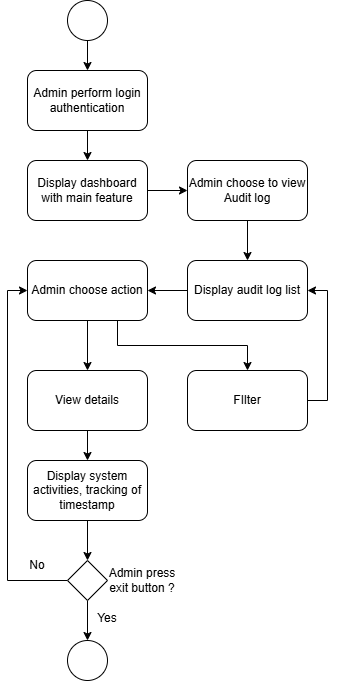

The diagram above was exported from draw.io. Its source (the exported page's mxGraphModel, read from the mxfile embedded in the PNG):
<mxGraphModel dx="774" dy="425" grid="1" gridSize="10" guides="1" tooltips="1" connect="1" arrows="1" fold="1" page="1" pageScale="1" pageWidth="827" pageHeight="1169" math="0" shadow="0">
  <root>
    <mxCell id="0" />
    <mxCell id="1" parent="0" />
    <mxCell id="8UKxiBMKvPIFfVERyFD5-5" edge="1" parent="1" source="8UKxiBMKvPIFfVERyFD5-1" style="edgeStyle=orthogonalEdgeStyle;rounded=0;orthogonalLoop=1;jettySize=auto;html=1;exitX=0.5;exitY=1;exitDx=0;exitDy=0;entryX=0.5;entryY=0;entryDx=0;entryDy=0;" target="8UKxiBMKvPIFfVERyFD5-2">
      <mxGeometry relative="1" as="geometry" />
    </mxCell>
    <mxCell id="8UKxiBMKvPIFfVERyFD5-1" parent="1" style="ellipse;whiteSpace=wrap;html=1;shapeInside=1;aspect=fixed;" value="" vertex="1">
      <mxGeometry height="40" width="40" x="360" y="40" as="geometry" />
    </mxCell>
    <mxCell id="8UKxiBMKvPIFfVERyFD5-4" edge="1" parent="1" source="8UKxiBMKvPIFfVERyFD5-2" style="edgeStyle=orthogonalEdgeStyle;rounded=0;orthogonalLoop=1;jettySize=auto;html=1;exitX=0.5;exitY=1;exitDx=0;exitDy=0;entryX=0.5;entryY=0;entryDx=0;entryDy=0;" target="8UKxiBMKvPIFfVERyFD5-3">
      <mxGeometry relative="1" as="geometry" />
    </mxCell>
    <mxCell id="8UKxiBMKvPIFfVERyFD5-2" parent="1" style="rounded=1;whiteSpace=wrap;html=1;roundedPerimeter=1;" value="Admin perform login authentication" vertex="1">
      <mxGeometry height="60" width="120" x="320" y="110" as="geometry" />
    </mxCell>
    <mxCell id="8UKxiBMKvPIFfVERyFD5-7" edge="1" parent="1" source="8UKxiBMKvPIFfVERyFD5-3" style="edgeStyle=orthogonalEdgeStyle;rounded=0;orthogonalLoop=1;jettySize=auto;html=1;exitX=1;exitY=0.5;exitDx=0;exitDy=0;entryX=0;entryY=0.5;entryDx=0;entryDy=0;" target="8UKxiBMKvPIFfVERyFD5-6">
      <mxGeometry relative="1" as="geometry" />
    </mxCell>
    <mxCell id="8UKxiBMKvPIFfVERyFD5-3" parent="1" style="rounded=1;whiteSpace=wrap;html=1;roundedPerimeter=1;" value="Display dashboard with main feature" vertex="1">
      <mxGeometry height="60" width="120" x="320" y="200" as="geometry" />
    </mxCell>
    <mxCell id="8UKxiBMKvPIFfVERyFD5-9" edge="1" parent="1" source="8UKxiBMKvPIFfVERyFD5-6" style="edgeStyle=orthogonalEdgeStyle;rounded=0;orthogonalLoop=1;jettySize=auto;html=1;exitX=0.5;exitY=1;exitDx=0;exitDy=0;entryX=0.5;entryY=0;entryDx=0;entryDy=0;" target="8UKxiBMKvPIFfVERyFD5-8">
      <mxGeometry relative="1" as="geometry" />
    </mxCell>
    <mxCell id="8UKxiBMKvPIFfVERyFD5-6" parent="1" style="rounded=1;whiteSpace=wrap;html=1;roundedPerimeter=1;" value="Admin choose to view&lt;div&gt;Audit log&lt;/div&gt;" vertex="1">
      <mxGeometry height="60" width="120" x="480" y="200" as="geometry" />
    </mxCell>
    <mxCell id="8UKxiBMKvPIFfVERyFD5-11" edge="1" parent="1" source="8UKxiBMKvPIFfVERyFD5-8" style="edgeStyle=orthogonalEdgeStyle;rounded=0;orthogonalLoop=1;jettySize=auto;html=1;exitX=0;exitY=0.5;exitDx=0;exitDy=0;entryX=1;entryY=0.5;entryDx=0;entryDy=0;" target="8UKxiBMKvPIFfVERyFD5-10">
      <mxGeometry relative="1" as="geometry" />
    </mxCell>
    <mxCell id="8UKxiBMKvPIFfVERyFD5-8" parent="1" style="rounded=1;whiteSpace=wrap;html=1;roundedPerimeter=1;" value="Display audit log list" vertex="1">
      <mxGeometry height="60" width="120" x="480" y="300" as="geometry" />
    </mxCell>
    <mxCell id="8UKxiBMKvPIFfVERyFD5-14" edge="1" parent="1" source="8UKxiBMKvPIFfVERyFD5-10" style="edgeStyle=orthogonalEdgeStyle;rounded=0;orthogonalLoop=1;jettySize=auto;html=1;exitX=0.5;exitY=1;exitDx=0;exitDy=0;entryX=0.5;entryY=0;entryDx=0;entryDy=0;" target="8UKxiBMKvPIFfVERyFD5-12">
      <mxGeometry relative="1" as="geometry" />
    </mxCell>
    <mxCell id="8UKxiBMKvPIFfVERyFD5-16" edge="1" parent="1" source="8UKxiBMKvPIFfVERyFD5-10" style="edgeStyle=orthogonalEdgeStyle;rounded=0;orthogonalLoop=1;jettySize=auto;html=1;exitX=0.75;exitY=1;exitDx=0;exitDy=0;entryX=0.5;entryY=0;entryDx=0;entryDy=0;" target="8UKxiBMKvPIFfVERyFD5-13">
      <mxGeometry relative="1" as="geometry" />
    </mxCell>
    <mxCell id="8UKxiBMKvPIFfVERyFD5-10" parent="1" style="rounded=1;whiteSpace=wrap;html=1;roundedPerimeter=1;" value="Admin choose action" vertex="1">
      <mxGeometry height="60" width="120" x="320" y="300" as="geometry" />
    </mxCell>
    <mxCell id="8UKxiBMKvPIFfVERyFD5-20" edge="1" parent="1" source="8UKxiBMKvPIFfVERyFD5-12" style="edgeStyle=orthogonalEdgeStyle;rounded=0;orthogonalLoop=1;jettySize=auto;html=1;exitX=0.5;exitY=1;exitDx=0;exitDy=0;entryX=0.5;entryY=0;entryDx=0;entryDy=0;" target="8UKxiBMKvPIFfVERyFD5-17">
      <mxGeometry relative="1" as="geometry" />
    </mxCell>
    <mxCell id="8UKxiBMKvPIFfVERyFD5-12" parent="1" style="rounded=1;whiteSpace=wrap;html=1;roundedPerimeter=1;" value="View details" vertex="1">
      <mxGeometry height="60" width="120" x="320" y="410" as="geometry" />
    </mxCell>
    <mxCell id="8UKxiBMKvPIFfVERyFD5-19" edge="1" parent="1" source="8UKxiBMKvPIFfVERyFD5-13" style="edgeStyle=orthogonalEdgeStyle;rounded=0;orthogonalLoop=1;jettySize=auto;html=1;exitX=1;exitY=0.5;exitDx=0;exitDy=0;entryX=1;entryY=0.5;entryDx=0;entryDy=0;" target="8UKxiBMKvPIFfVERyFD5-8">
      <mxGeometry relative="1" as="geometry">
        <mxPoint x="640" y="330" as="targetPoint" />
      </mxGeometry>
    </mxCell>
    <mxCell id="8UKxiBMKvPIFfVERyFD5-13" parent="1" style="rounded=1;whiteSpace=wrap;html=1;roundedPerimeter=1;" value="FIlter" vertex="1">
      <mxGeometry height="60" width="120" x="480" y="410" as="geometry" />
    </mxCell>
    <mxCell id="8UKxiBMKvPIFfVERyFD5-22" edge="1" parent="1" source="8UKxiBMKvPIFfVERyFD5-17" style="edgeStyle=orthogonalEdgeStyle;rounded=0;orthogonalLoop=1;jettySize=auto;html=1;exitX=0.5;exitY=1;exitDx=0;exitDy=0;entryX=0.5;entryY=0;entryDx=0;entryDy=0;" target="8UKxiBMKvPIFfVERyFD5-21">
      <mxGeometry relative="1" as="geometry" />
    </mxCell>
    <mxCell id="8UKxiBMKvPIFfVERyFD5-17" parent="1" style="rounded=1;whiteSpace=wrap;html=1;roundedPerimeter=1;" value="Display system activities, tracking of timestamp" vertex="1">
      <mxGeometry height="60" width="120" x="320" y="500" as="geometry" />
    </mxCell>
    <mxCell id="8UKxiBMKvPIFfVERyFD5-23" edge="1" parent="1" source="8UKxiBMKvPIFfVERyFD5-21" style="edgeStyle=orthogonalEdgeStyle;rounded=0;orthogonalLoop=1;jettySize=auto;html=1;exitX=0;exitY=0.5;exitDx=0;exitDy=0;entryX=0;entryY=0.5;entryDx=0;entryDy=0;" target="8UKxiBMKvPIFfVERyFD5-10">
      <mxGeometry relative="1" as="geometry" />
    </mxCell>
    <mxCell id="8UKxiBMKvPIFfVERyFD5-25" edge="1" parent="1" source="8UKxiBMKvPIFfVERyFD5-21" style="edgeStyle=orthogonalEdgeStyle;rounded=0;orthogonalLoop=1;jettySize=auto;html=1;exitX=0.5;exitY=1;exitDx=0;exitDy=0;entryX=0.5;entryY=0;entryDx=0;entryDy=0;" target="8UKxiBMKvPIFfVERyFD5-24">
      <mxGeometry relative="1" as="geometry" />
    </mxCell>
    <mxCell id="8UKxiBMKvPIFfVERyFD5-21" parent="1" style="rhombus;whiteSpace=wrap;html=1;shapeInside=1;" value="" vertex="1">
      <mxGeometry height="40" width="40" x="360" y="600" as="geometry" />
    </mxCell>
    <mxCell id="8UKxiBMKvPIFfVERyFD5-24" parent="1" style="ellipse;whiteSpace=wrap;html=1;shapeInside=1;aspect=fixed;" value="" vertex="1">
      <mxGeometry height="40" width="40" x="360" y="680" as="geometry" />
    </mxCell>
    <mxCell id="8UKxiBMKvPIFfVERyFD5-26" parent="1" style="text;html=1;whiteSpace=wrap;strokeColor=none;fillColor=none;align=center;verticalAlign=middle;rounded=0;" value="Admin press exit button ?" vertex="1">
      <mxGeometry height="30" width="70" x="400" y="605" as="geometry" />
    </mxCell>
    <mxCell id="8UKxiBMKvPIFfVERyFD5-27" parent="1" style="text;html=1;whiteSpace=wrap;strokeColor=none;fillColor=none;align=center;verticalAlign=middle;rounded=0;" value="Yes" vertex="1">
      <mxGeometry height="30" width="60" x="370" y="643" as="geometry" />
    </mxCell>
    <mxCell id="8UKxiBMKvPIFfVERyFD5-28" parent="1" style="text;html=1;whiteSpace=wrap;strokeColor=none;fillColor=none;align=center;verticalAlign=middle;rounded=0;" value="No" vertex="1">
      <mxGeometry height="30" width="60" x="300" y="590" as="geometry" />
    </mxCell>
  </root>
</mxGraphModel>